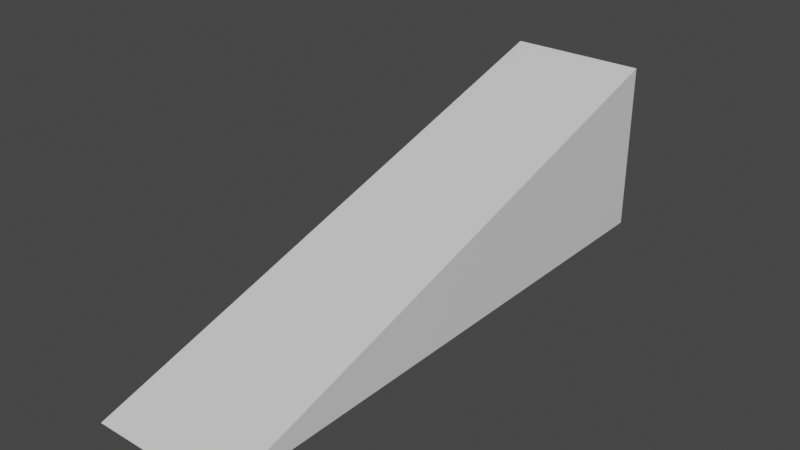 # Source: stairs.blend  (saved by Blender 2.91.10; exported with 4.5.12 LTS)
import bpy
from mathutils import Matrix  # noqa: F401  (used for matrix-valued properties, if any)

bpy.ops.wm.read_factory_settings(use_empty=True)
scene = bpy.context.scene
scene.name = 'Scene'

# ---- collections
col_collection = bpy.data.collections.new('Collection'); scene.collection.children.link(col_collection)

# ---- materials (node trees are filled in below, after node groups)
mat_material = bpy.data.materials.new('Material')
mat_material.alpha_threshold = 0.0
mat_material.use_transparent_shadow = False
mat_material.line_color = (0.0, 0.0, 0.0, 1.0)

# ---- material node trees
mat_material.use_nodes = True; mat_material.node_tree.nodes.clear()
_N = mat_material.node_tree.nodes; _L = mat_material.node_tree.links
n0 = _N.new('ShaderNodeOutputMaterial'); n0.name = 'Material Output'; n0.location = (300, 300)
n1 = _N.new('ShaderNodeBsdfPrincipled'); n1.name = 'Principled BSDF'; n1.location = (10, 300)
n1.distribution = 'GGX'
n1.subsurface_method = 'BURLEY'
n1.inputs[2].default_value = 0.4
n1.inputs[3].default_value = 1.45
n1.inputs[27].default_value = (0.0, 0.0, 0.0, 1.0)
n1.inputs[28].default_value = 1.0
_L.new(n1.outputs[0], n0.inputs[0])
n0.is_active_output = True

# ---- world
world_world = bpy.data.worlds.new('World'); scene.world = world_world
world_world.use_nodes = True; world_world.node_tree.nodes.clear()
_N = world_world.node_tree.nodes; _L = world_world.node_tree.links
n0 = _N.new('ShaderNodeOutputWorld'); n0.name = 'World Output'; n0.location = (300, 300)
n1 = _N.new('ShaderNodeBackground'); n1.name = 'Background'; n1.location = (10, 300)
n1.inputs[0].default_value = (0.05088, 0.05088, 0.05088, 1.0)
_L.new(n1.outputs[0], n0.inputs[0])
n0.is_active_output = True
world_world.color = (0.05088, 0.05088, 0.05088)
world_world.use_sun_shadow = False
world_world.sun_shadow_jitter_overblur = 0.0

# ---- meshes
me_cube = bpy.data.meshes.new('Cube')
me_cube.from_pydata([(1.0, 3.227, 2.476), (1.0, 3.227, 0.0), (1.0, -4.96, 0.0), (-1.0, 3.227, 2.476), (-1.0, 3.227, 0.0), (-1.0, -4.96, 0.0)], [], [(4, 1, 2, 5), (4, 3, 0, 1), (2, 0, 3, 5), (4, 5, 3), (0, 2, 1)])
_uv = me_cube.uv_layers.new(name='UVMap')
_uv.uv.foreach_set('vector', [0.125, 0.5, 0.375, 0.5, 0.375, 0.75, 0.125, 0.75, 0.375, 0.25, 0.625, 0.25, 0.625, 0.5, 0.375, 0.5, 0.375, 0.75, 0.625, 0.5, 0.625, 0.25, 0.125, 0.75, 0.375, 0.25, 0.125, 0.75, 0.625, 0.25, 0.625, 0.5, 0.375, 0.75, 0.375, 0.5])
me_cube.materials.append(mat_material)
me_cube.use_remesh_preserve_volume = False
me_cube.use_remesh_preserve_attributes = False
me_cube.use_mirror_vertex_groups = False
me_cube.update()

# ---- objects
ob_cube = bpy.data.objects.new('Cube', me_cube)

# ---- transforms, parenting, visibility, modifiers, constraints
ob_cube.location = (0.0, 0.0, 0.0)
ob_cube.lock_rotations_4d = False
ob_cube.empty_display_type = 'ARROWS'
ob_cube.lineart.crease_threshold = 0.0

# ---- collection membership
col_collection.objects.link(ob_cube)

# ---- scene / render settings (as saved in the file)
scene.frame_start = 1; scene.frame_end = 250; scene.frame_set(1)
scene.render.engine = 'BLENDER_EEVEE_NEXT'
scene.cycles.use_denoising = False
scene.cycles.samples = 128
scene.cycles.sampling_pattern = 'TABULATED_SOBOL'
scene.cycles.use_adaptive_sampling = False
scene.cycles.use_light_tree = False
scene.view_settings.view_transform = 'Filmic'
bpy.context.view_layer.update()

# ---- added for rendering (the .blend has no active camera and no usable light): camera, sun
cam_auto = bpy.data.cameras.new('AutoCamera')
cam_auto.lens = 50.0
cam_auto.sensor_width = 36.0
cam_auto.clip_end = 1000.0
ob_auto_camera = bpy.data.objects.new('AutoCamera', cam_auto)
scene.collection.objects.link(ob_auto_camera)
ob_auto_camera.location = (8.1272, -10.6192, 7.73988)
ob_auto_camera.rotation_euler = (1.09748, -7.21219e-08, 0.694738)
scene.camera = ob_auto_camera
light_auto_sun = bpy.data.lights.new('AutoSun', 'SUN')
light_auto_sun.energy = 3.0
light_auto_sun.angle = 0.0523599
ob_auto_sun = bpy.data.objects.new('AutoSun', light_auto_sun)
scene.collection.objects.link(ob_auto_sun)
ob_auto_sun.rotation_euler = (0.872665, 0.174533, 0.523599)
bpy.context.view_layer.update()
